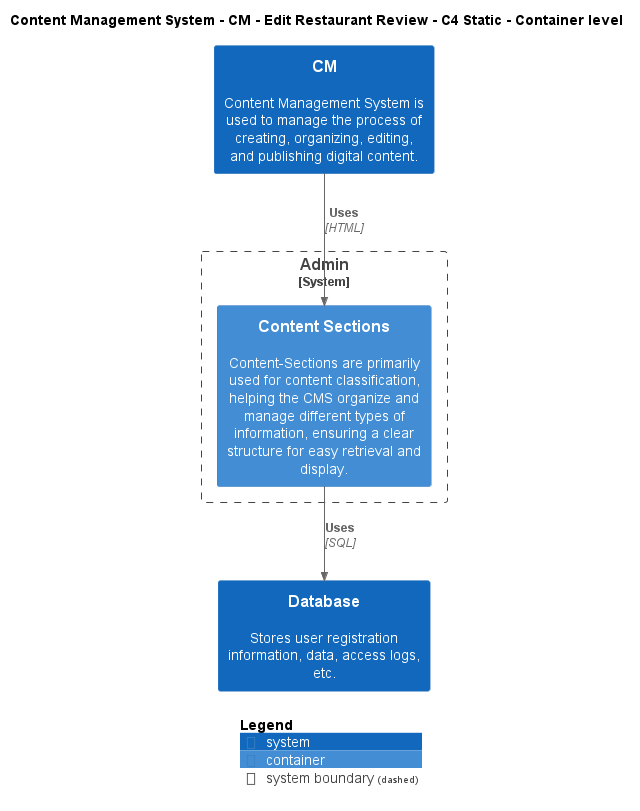

The diagram above was rendered by PlantUML. Its source (embedded in the PNG):
@startuml
!include ..\..\..\..\..\.c4s\C4_Container.puml

AddElementTag("c4interflow:lifecycle:new", $bgColor=green, $fontColor=#ffffff, $borderColor=green, $shadowing="False")
AddElementTag("c4interflow:lifecycle:changed", $bgColor=orange, $fontColor=#ffffff, $borderColor=orange, $shadowing="False")
AddElementTag("c4interflow:lifecycle:removed", $bgColor=red, $fontColor=#ffffff, $borderColor=red, $shadowing="False")

AddRelTag("c4interflow:lifecycle:new", $textColor=green, $lineColor=green)
AddRelTag("c4interflow:lifecycle:changed", $textColor=orange, $lineColor=orange)
AddRelTag("c4interflow:lifecycle:removed", $textColor=red, $lineColor=red)

SHOW_PERSON_PORTRAIT()
LAYOUT_TOP_DOWN()

skinparam linetype polyline

title Content Management System - CM - Edit Restaurant Review - C4 Static - Container level

System(ContentManagementSystem.SoftwareSystems.CM, "CM", "Content Management System is used to manage the process of creating, organizing, editing, and publishing digital content.")

System_Boundary(ContentManagementSystem.SoftwareSystems.Admin, "Admin") {
    Container(ContentManagementSystem.SoftwareSystems.Admin.Containers.ContentSections, "Content Sections", "", "Content-Sections are primarily used for content classification, helping the CMS organize and manage different types of information, ensuring a clear structure for easy retrieval and display.")
}
System(ContentManagementSystem.SoftwareSystems.Database, "Database", "Stores user registration information, data, access logs, etc.")

Rel(ContentManagementSystem.SoftwareSystems.CM, ContentManagementSystem.SoftwareSystems.Admin.Containers.ContentSections, "Uses", "HTML", $tags="protocol:html")
Rel(ContentManagementSystem.SoftwareSystems.Admin.Containers.ContentSections, ContentManagementSystem.SoftwareSystems.Database, "Uses", "SQL", $tags="protocol:sql")


SHOW_LEGEND()
@enduml